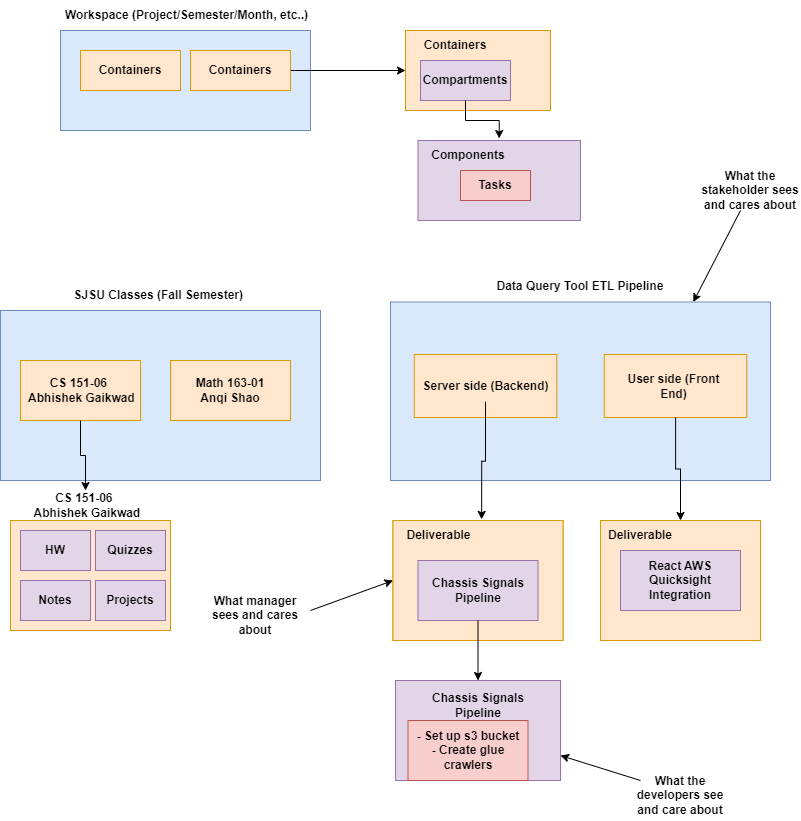

The diagram above was exported from draw.io. Its source (the exported page's mxGraphModel, read from the mxfile embedded in the PNG):
<mxGraphModel dx="942" dy="2280" grid="1" gridSize="10" guides="1" tooltips="1" connect="1" arrows="1" fold="1" page="1" pageScale="1" pageWidth="850" pageHeight="1100" math="0" shadow="0">
  <root>
    <mxCell id="0" />
    <mxCell id="1" parent="0" />
    <mxCell id="vSQKfPkHUh5FfuqrXMfW-2" value="&lt;b&gt;Workspace (Project/Semester/Month, etc..)&lt;/b&gt;" style="text;html=1;strokeColor=none;fillColor=none;align=center;verticalAlign=middle;whiteSpace=wrap;rounded=0;" parent="1" vertex="1">
      <mxGeometry x="73" y="40" width="267" height="30" as="geometry" />
    </mxCell>
    <mxCell id="vSQKfPkHUh5FfuqrXMfW-8" value="" style="rounded=0;whiteSpace=wrap;html=1;fillColor=#dae8fc;strokeColor=#6c8ebf;" parent="1" vertex="1">
      <mxGeometry x="80" y="70" width="250" height="100" as="geometry" />
    </mxCell>
    <mxCell id="vSQKfPkHUh5FfuqrXMfW-10" value="&lt;b&gt;Containers&lt;/b&gt;" style="rounded=0;whiteSpace=wrap;html=1;fillColor=#ffe6cc;strokeColor=#d79b00;" parent="1" vertex="1">
      <mxGeometry x="100" y="90" width="100" height="40" as="geometry" />
    </mxCell>
    <mxCell id="IysX8H3TKshb4hawuhOn-11" style="edgeStyle=orthogonalEdgeStyle;rounded=0;orthogonalLoop=1;jettySize=auto;html=1;exitX=1;exitY=0.5;exitDx=0;exitDy=0;entryX=0;entryY=0.5;entryDx=0;entryDy=0;" parent="1" source="vSQKfPkHUh5FfuqrXMfW-11" target="IysX8H3TKshb4hawuhOn-7" edge="1">
      <mxGeometry relative="1" as="geometry" />
    </mxCell>
    <mxCell id="vSQKfPkHUh5FfuqrXMfW-11" value="&lt;b&gt;Containers&lt;/b&gt;" style="rounded=0;whiteSpace=wrap;html=1;fillColor=#ffe6cc;strokeColor=#d79b00;" parent="1" vertex="1">
      <mxGeometry x="210" y="90" width="100" height="40" as="geometry" />
    </mxCell>
    <mxCell id="vSQKfPkHUh5FfuqrXMfW-20" value="" style="group" parent="1" connectable="0" vertex="1">
      <mxGeometry x="20" y="320" width="320" height="200" as="geometry" />
    </mxCell>
    <mxCell id="vSQKfPkHUh5FfuqrXMfW-7" value="" style="rounded=0;whiteSpace=wrap;html=1;fillColor=#dae8fc;strokeColor=#6c8ebf;" parent="vSQKfPkHUh5FfuqrXMfW-20" vertex="1">
      <mxGeometry y="30" width="320" height="170" as="geometry" />
    </mxCell>
    <mxCell id="vSQKfPkHUh5FfuqrXMfW-3" value="&lt;b&gt;CS 151-06&amp;nbsp;&lt;br&gt;&amp;nbsp;Abhishek Gaikwad&lt;/b&gt;" style="rounded=0;whiteSpace=wrap;html=1;fillColor=#ffe6cc;strokeColor=#d79b00;" parent="vSQKfPkHUh5FfuqrXMfW-20" vertex="1">
      <mxGeometry x="20" y="80" width="120" height="60" as="geometry" />
    </mxCell>
    <mxCell id="vSQKfPkHUh5FfuqrXMfW-4" value="&lt;b&gt;Math 163-01&lt;br&gt;Anqi Shao&lt;/b&gt;" style="rounded=0;whiteSpace=wrap;html=1;fillColor=#ffe6cc;strokeColor=#d79b00;" parent="vSQKfPkHUh5FfuqrXMfW-20" vertex="1">
      <mxGeometry x="170" y="80" width="120" height="60" as="geometry" />
    </mxCell>
    <mxCell id="vSQKfPkHUh5FfuqrXMfW-9" value="&lt;b&gt;SJSU Classes (Fall Semester)&amp;nbsp;&lt;/b&gt;" style="text;html=1;strokeColor=none;fillColor=none;align=center;verticalAlign=middle;whiteSpace=wrap;rounded=0;" parent="vSQKfPkHUh5FfuqrXMfW-20" vertex="1">
      <mxGeometry x="70" width="180" height="30" as="geometry" />
    </mxCell>
    <mxCell id="vSQKfPkHUh5FfuqrXMfW-24" value="" style="group" parent="1" connectable="0" vertex="1">
      <mxGeometry x="410" y="310" width="380" height="210" as="geometry" />
    </mxCell>
    <mxCell id="vSQKfPkHUh5FfuqrXMfW-19" value="" style="rounded=0;whiteSpace=wrap;html=1;fillColor=#dae8fc;strokeColor=#6c8ebf;" parent="vSQKfPkHUh5FfuqrXMfW-24" vertex="1">
      <mxGeometry y="31.5" width="380" height="178.5" as="geometry" />
    </mxCell>
    <mxCell id="vSQKfPkHUh5FfuqrXMfW-13" value="" style="rounded=0;whiteSpace=wrap;html=1;fillColor=#ffe6cc;strokeColor=#d79b00;" parent="vSQKfPkHUh5FfuqrXMfW-24" vertex="1">
      <mxGeometry x="23.75" y="84" width="142.5" height="63" as="geometry" />
    </mxCell>
    <mxCell id="vSQKfPkHUh5FfuqrXMfW-14" value="&lt;b&gt;Data Query Tool ETL Pipeline&lt;/b&gt;" style="text;html=1;strokeColor=none;fillColor=none;align=center;verticalAlign=middle;whiteSpace=wrap;rounded=0;" parent="vSQKfPkHUh5FfuqrXMfW-24" vertex="1">
      <mxGeometry x="77.1875" width="225.625" height="31.5" as="geometry" />
    </mxCell>
    <mxCell id="vSQKfPkHUh5FfuqrXMfW-15" value="&lt;b&gt;Server side (Backend)&lt;/b&gt;" style="text;html=1;strokeColor=none;fillColor=none;align=center;verticalAlign=middle;whiteSpace=wrap;rounded=0;" parent="vSQKfPkHUh5FfuqrXMfW-24" vertex="1">
      <mxGeometry x="29.6875" y="99.75" width="130.625" height="31.5" as="geometry" />
    </mxCell>
    <mxCell id="vSQKfPkHUh5FfuqrXMfW-23" value="" style="rounded=0;whiteSpace=wrap;html=1;fillColor=#ffe6cc;strokeColor=#d79b00;" parent="vSQKfPkHUh5FfuqrXMfW-24" vertex="1">
      <mxGeometry x="213.75" y="84" width="142.5" height="63" as="geometry" />
    </mxCell>
    <mxCell id="vSQKfPkHUh5FfuqrXMfW-18" value="&lt;b&gt;User side (Front End)&lt;/b&gt;" style="text;html=1;strokeColor=none;fillColor=none;align=center;verticalAlign=middle;whiteSpace=wrap;rounded=0;" parent="vSQKfPkHUh5FfuqrXMfW-24" vertex="1">
      <mxGeometry x="221.66666666666669" y="99.75" width="122.70833333333334" height="31.5" as="geometry" />
    </mxCell>
    <mxCell id="IysX8H3TKshb4hawuhOn-1" value="" style="group;fillColor=#ffe6cc;strokeColor=#d79b00;" parent="1" connectable="0" vertex="1">
      <mxGeometry x="412.5" y="560" width="170" height="120" as="geometry" />
    </mxCell>
    <mxCell id="vSQKfPkHUh5FfuqrXMfW-25" value="" style="rounded=0;whiteSpace=wrap;html=1;fillColor=#ffe6cc;strokeColor=#d79b00;" parent="IysX8H3TKshb4hawuhOn-1" vertex="1">
      <mxGeometry width="170" height="120" as="geometry" />
    </mxCell>
    <mxCell id="vSQKfPkHUh5FfuqrXMfW-5" value="&lt;b&gt;Chassis Signals Pipeline&lt;/b&gt;" style="rounded=0;whiteSpace=wrap;html=1;fillColor=#e1d5e7;strokeColor=#9673a6;" parent="IysX8H3TKshb4hawuhOn-1" vertex="1">
      <mxGeometry x="25" y="40" width="120" height="60" as="geometry" />
    </mxCell>
    <mxCell id="vSQKfPkHUh5FfuqrXMfW-27" value="&lt;b&gt;Deliverable&lt;/b&gt;" style="text;html=1;align=center;verticalAlign=middle;resizable=0;points=[];autosize=1;strokeColor=none;fillColor=none;" parent="IysX8H3TKshb4hawuhOn-1" vertex="1">
      <mxGeometry width="90" height="30" as="geometry" />
    </mxCell>
    <mxCell id="IysX8H3TKshb4hawuhOn-2" style="edgeStyle=orthogonalEdgeStyle;rounded=0;orthogonalLoop=1;jettySize=auto;html=1;entryX=0.985;entryY=-0.039;entryDx=0;entryDy=0;entryPerimeter=0;" parent="1" source="vSQKfPkHUh5FfuqrXMfW-15" target="vSQKfPkHUh5FfuqrXMfW-27" edge="1">
      <mxGeometry relative="1" as="geometry" />
    </mxCell>
    <mxCell id="IysX8H3TKshb4hawuhOn-5" value="" style="group;fillColor=#ffe6cc;strokeColor=#d79b00;" parent="1" connectable="0" vertex="1">
      <mxGeometry x="620" y="560" width="160" height="120" as="geometry" />
    </mxCell>
    <mxCell id="IysX8H3TKshb4hawuhOn-3" value="" style="rounded=0;whiteSpace=wrap;html=1;fillColor=#ffe6cc;strokeColor=#d79b00;" parent="IysX8H3TKshb4hawuhOn-5" vertex="1">
      <mxGeometry width="160" height="120" as="geometry" />
    </mxCell>
    <mxCell id="vSQKfPkHUh5FfuqrXMfW-17" value="&lt;b&gt;React AWS Quicksight Integration&lt;/b&gt;" style="rounded=0;whiteSpace=wrap;html=1;fillColor=#e1d5e7;strokeColor=#9673a6;" parent="IysX8H3TKshb4hawuhOn-5" vertex="1">
      <mxGeometry x="20" y="30" width="120" height="60" as="geometry" />
    </mxCell>
    <mxCell id="IysX8H3TKshb4hawuhOn-4" value="&lt;b&gt;Deliverable&lt;/b&gt;" style="text;html=1;strokeColor=none;fillColor=none;align=center;verticalAlign=middle;whiteSpace=wrap;rounded=0;" parent="IysX8H3TKshb4hawuhOn-5" vertex="1">
      <mxGeometry x="10" width="60" height="30" as="geometry" />
    </mxCell>
    <mxCell id="IysX8H3TKshb4hawuhOn-6" style="edgeStyle=orthogonalEdgeStyle;rounded=0;orthogonalLoop=1;jettySize=auto;html=1;" parent="1" source="vSQKfPkHUh5FfuqrXMfW-23" target="IysX8H3TKshb4hawuhOn-3" edge="1">
      <mxGeometry relative="1" as="geometry" />
    </mxCell>
    <mxCell id="IysX8H3TKshb4hawuhOn-12" value="" style="group;fillColor=#ffe6cc;strokeColor=#d79b00;" parent="1" connectable="0" vertex="1">
      <mxGeometry x="425" y="70" width="145" height="80" as="geometry" />
    </mxCell>
    <mxCell id="IysX8H3TKshb4hawuhOn-7" value="" style="rounded=0;whiteSpace=wrap;html=1;fillColor=#ffe6cc;strokeColor=#d79b00;" parent="IysX8H3TKshb4hawuhOn-12" vertex="1">
      <mxGeometry width="145" height="80" as="geometry" />
    </mxCell>
    <mxCell id="IysX8H3TKshb4hawuhOn-9" value="&lt;b&gt;Compartments&lt;/b&gt;" style="rounded=0;whiteSpace=wrap;html=1;fillColor=#e1d5e7;strokeColor=#9673a6;" parent="IysX8H3TKshb4hawuhOn-12" vertex="1">
      <mxGeometry x="15" y="30" width="90" height="40" as="geometry" />
    </mxCell>
    <mxCell id="IysX8H3TKshb4hawuhOn-10" value="&lt;b&gt;Containers&lt;/b&gt;" style="text;html=1;strokeColor=none;fillColor=none;align=center;verticalAlign=middle;whiteSpace=wrap;rounded=0;" parent="IysX8H3TKshb4hawuhOn-12" vertex="1">
      <mxGeometry x="5" width="90" height="30" as="geometry" />
    </mxCell>
    <mxCell id="IysX8H3TKshb4hawuhOn-16" value="" style="group" parent="1" connectable="0" vertex="1">
      <mxGeometry x="437.5" y="180" width="162.5" height="80" as="geometry" />
    </mxCell>
    <mxCell id="IysX8H3TKshb4hawuhOn-13" value="" style="rounded=0;whiteSpace=wrap;html=1;fillColor=#e1d5e7;strokeColor=#9673a6;" parent="IysX8H3TKshb4hawuhOn-16" vertex="1">
      <mxGeometry width="162.5" height="80" as="geometry" />
    </mxCell>
    <mxCell id="IysX8H3TKshb4hawuhOn-14" value="&lt;b&gt;Components&lt;/b&gt;" style="text;html=1;strokeColor=none;fillColor=none;align=center;verticalAlign=middle;whiteSpace=wrap;rounded=0;" parent="IysX8H3TKshb4hawuhOn-16" vertex="1">
      <mxGeometry width="100" height="30" as="geometry" />
    </mxCell>
    <mxCell id="IysX8H3TKshb4hawuhOn-15" value="&lt;b&gt;Tasks&lt;/b&gt;" style="rounded=0;whiteSpace=wrap;html=1;fillColor=#f8cecc;strokeColor=#b85450;" parent="IysX8H3TKshb4hawuhOn-16" vertex="1">
      <mxGeometry x="42.5" y="30" width="70" height="30" as="geometry" />
    </mxCell>
    <mxCell id="IysX8H3TKshb4hawuhOn-17" style="edgeStyle=orthogonalEdgeStyle;rounded=0;orthogonalLoop=1;jettySize=auto;html=1;exitX=0.5;exitY=1;exitDx=0;exitDy=0;entryX=0.812;entryY=-0.067;entryDx=0;entryDy=0;entryPerimeter=0;" parent="1" source="IysX8H3TKshb4hawuhOn-9" target="IysX8H3TKshb4hawuhOn-14" edge="1">
      <mxGeometry relative="1" as="geometry" />
    </mxCell>
    <mxCell id="IysX8H3TKshb4hawuhOn-21" value="" style="group" parent="1" connectable="0" vertex="1">
      <mxGeometry x="415" y="720" width="165" height="100" as="geometry" />
    </mxCell>
    <mxCell id="IysX8H3TKshb4hawuhOn-18" value="" style="rounded=0;whiteSpace=wrap;html=1;fillColor=#e1d5e7;strokeColor=#9673a6;" parent="IysX8H3TKshb4hawuhOn-21" vertex="1">
      <mxGeometry width="165" height="100" as="geometry" />
    </mxCell>
    <mxCell id="IysX8H3TKshb4hawuhOn-19" value="&lt;b&gt;Chassis Signals Pipeline&lt;/b&gt;" style="text;html=1;strokeColor=none;fillColor=none;align=center;verticalAlign=middle;whiteSpace=wrap;rounded=0;" parent="IysX8H3TKshb4hawuhOn-21" vertex="1">
      <mxGeometry x="12.5" y="10" width="140" height="30" as="geometry" />
    </mxCell>
    <mxCell id="IysX8H3TKshb4hawuhOn-20" value="&lt;b&gt;- Set up s3 bucket&lt;br&gt;- Create glue crawlers&lt;/b&gt;" style="rounded=0;whiteSpace=wrap;html=1;fillColor=#f8cecc;strokeColor=#b85450;" parent="IysX8H3TKshb4hawuhOn-21" vertex="1">
      <mxGeometry x="12.5" y="40" width="120" height="60" as="geometry" />
    </mxCell>
    <mxCell id="IysX8H3TKshb4hawuhOn-22" style="edgeStyle=orthogonalEdgeStyle;rounded=0;orthogonalLoop=1;jettySize=auto;html=1;exitX=0.5;exitY=1;exitDx=0;exitDy=0;entryX=0.5;entryY=0;entryDx=0;entryDy=0;" parent="1" source="vSQKfPkHUh5FfuqrXMfW-5" target="IysX8H3TKshb4hawuhOn-18" edge="1">
      <mxGeometry relative="1" as="geometry" />
    </mxCell>
    <mxCell id="IysX8H3TKshb4hawuhOn-23" value="" style="endArrow=classic;html=1;rounded=0;entryX=1;entryY=1;entryDx=0;entryDy=0;" parent="1" target="vSQKfPkHUh5FfuqrXMfW-14" edge="1">
      <mxGeometry width="50" height="50" relative="1" as="geometry">
        <mxPoint x="760" y="250" as="sourcePoint" />
        <mxPoint x="770" y="220" as="targetPoint" />
      </mxGeometry>
    </mxCell>
    <mxCell id="IysX8H3TKshb4hawuhOn-24" value="&lt;b&gt;What the stakeholder sees and cares about&lt;/b&gt;" style="text;html=1;strokeColor=none;fillColor=none;align=center;verticalAlign=middle;whiteSpace=wrap;rounded=0;" parent="1" vertex="1">
      <mxGeometry x="720" y="210" width="100" height="40" as="geometry" />
    </mxCell>
    <mxCell id="IysX8H3TKshb4hawuhOn-25" value="" style="endArrow=classic;html=1;rounded=0;entryX=0;entryY=0.5;entryDx=0;entryDy=0;" parent="1" target="vSQKfPkHUh5FfuqrXMfW-25" edge="1">
      <mxGeometry width="50" height="50" relative="1" as="geometry">
        <mxPoint x="330" y="650" as="sourcePoint" />
        <mxPoint x="370" y="660" as="targetPoint" />
      </mxGeometry>
    </mxCell>
    <mxCell id="IysX8H3TKshb4hawuhOn-26" value="&lt;b&gt;What manager sees and cares about&lt;/b&gt;" style="text;html=1;strokeColor=none;fillColor=none;align=center;verticalAlign=middle;whiteSpace=wrap;rounded=0;" parent="1" vertex="1">
      <mxGeometry x="220" y="630" width="110" height="50" as="geometry" />
    </mxCell>
    <mxCell id="IysX8H3TKshb4hawuhOn-27" value="" style="endArrow=classic;html=1;rounded=0;entryX=1;entryY=0.75;entryDx=0;entryDy=0;" parent="1" target="IysX8H3TKshb4hawuhOn-18" edge="1">
      <mxGeometry width="50" height="50" relative="1" as="geometry">
        <mxPoint x="660" y="820" as="sourcePoint" />
        <mxPoint x="700" y="760" as="targetPoint" />
      </mxGeometry>
    </mxCell>
    <mxCell id="IysX8H3TKshb4hawuhOn-28" value="&lt;b&gt;What the developers see and care about&lt;/b&gt;" style="text;html=1;strokeColor=none;fillColor=none;align=center;verticalAlign=middle;whiteSpace=wrap;rounded=0;" parent="1" vertex="1">
      <mxGeometry x="650" y="810" width="100" height="50" as="geometry" />
    </mxCell>
    <mxCell id="IysX8H3TKshb4hawuhOn-35" value="" style="group" parent="1" connectable="0" vertex="1">
      <mxGeometry x="22.5" y="530" width="167.5" height="140" as="geometry" />
    </mxCell>
    <mxCell id="IysX8H3TKshb4hawuhOn-29" value="" style="rounded=0;whiteSpace=wrap;html=1;fillColor=#ffe6cc;strokeColor=#d79b00;" parent="IysX8H3TKshb4hawuhOn-35" vertex="1">
      <mxGeometry x="7.5" y="30" width="160" height="110" as="geometry" />
    </mxCell>
    <mxCell id="IysX8H3TKshb4hawuhOn-30" value="&lt;b&gt;CS 151-06&amp;nbsp;&lt;br&gt;&amp;nbsp;Abhishek Gaikwad&lt;/b&gt;" style="text;html=1;strokeColor=none;fillColor=none;align=center;verticalAlign=middle;whiteSpace=wrap;rounded=0;" parent="IysX8H3TKshb4hawuhOn-35" vertex="1">
      <mxGeometry width="165" height="30" as="geometry" />
    </mxCell>
    <mxCell id="IysX8H3TKshb4hawuhOn-31" value="&lt;b&gt;HW&lt;/b&gt;" style="rounded=0;whiteSpace=wrap;html=1;fillColor=#e1d5e7;strokeColor=#9673a6;" parent="IysX8H3TKshb4hawuhOn-35" vertex="1">
      <mxGeometry x="17.5" y="40" width="70" height="40" as="geometry" />
    </mxCell>
    <mxCell id="IysX8H3TKshb4hawuhOn-32" value="&lt;b&gt;Quizzes&lt;/b&gt;" style="rounded=0;whiteSpace=wrap;html=1;fillColor=#e1d5e7;strokeColor=#9673a6;" parent="IysX8H3TKshb4hawuhOn-35" vertex="1">
      <mxGeometry x="92.5" y="40" width="70" height="40" as="geometry" />
    </mxCell>
    <mxCell id="IysX8H3TKshb4hawuhOn-33" value="&lt;b&gt;Notes&lt;/b&gt;" style="rounded=0;whiteSpace=wrap;html=1;fillColor=#e1d5e7;strokeColor=#9673a6;" parent="IysX8H3TKshb4hawuhOn-35" vertex="1">
      <mxGeometry x="17.5" y="90" width="70" height="40" as="geometry" />
    </mxCell>
    <mxCell id="IysX8H3TKshb4hawuhOn-34" value="&lt;b&gt;Projects&lt;/b&gt;" style="rounded=0;whiteSpace=wrap;html=1;fillColor=#e1d5e7;strokeColor=#9673a6;" parent="IysX8H3TKshb4hawuhOn-35" vertex="1">
      <mxGeometry x="92.5" y="90" width="70" height="40" as="geometry" />
    </mxCell>
    <mxCell id="IysX8H3TKshb4hawuhOn-36" style="edgeStyle=orthogonalEdgeStyle;rounded=0;orthogonalLoop=1;jettySize=auto;html=1;" parent="1" source="vSQKfPkHUh5FfuqrXMfW-3" target="IysX8H3TKshb4hawuhOn-30" edge="1">
      <mxGeometry relative="1" as="geometry" />
    </mxCell>
  </root>
</mxGraphModel>